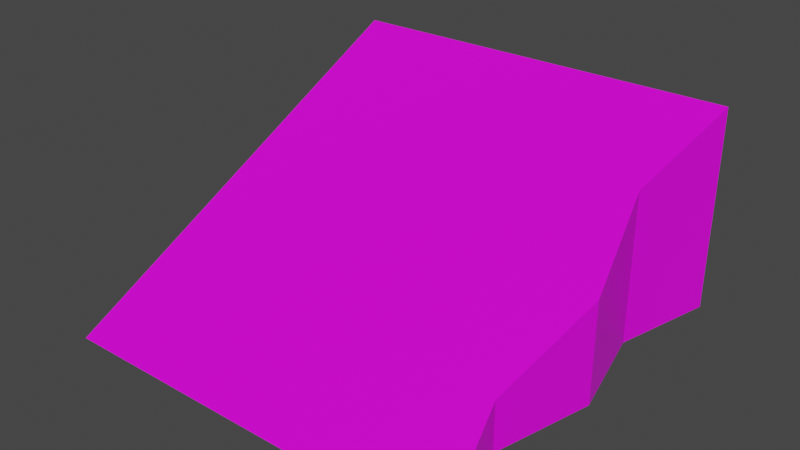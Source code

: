 # Source: tile_17.blend  (saved by Blender 2.82.7; exported with 4.5.12 LTS)
import bpy
from mathutils import Matrix  # noqa: F401  (used for matrix-valued properties, if any)

bpy.ops.wm.read_factory_settings(use_empty=True)
scene = bpy.context.scene
scene.name = 'Scene'

# ---- collections
col_collection = bpy.data.collections.new('Collection'); scene.collection.children.link(col_collection)

# ---- images (referenced by path relative to the original .blend; pixels are not part of the script)
import os
ASSET_DIR = os.environ.get("B2B_ASSET_DIR", "")  # directory of the original .blend (textures are referenced by path, not embedded)
HERE = os.path.dirname(os.path.abspath(__file__))  # packed textures are extracted next to this script under _unpacked/

def load_image(name, relpath, width, height, colorspace="sRGB"):
    """Load a texture the original file referenced (path relative to the .blend, or extracted next to this script)."""
    p = next((c for c in (os.path.join(HERE, relpath), os.path.join(ASSET_DIR, relpath)) if relpath and os.path.exists(c)), "")
    if p:
        img = bpy.data.images.load(p, check_existing=True)
        img.name = name
    else:  # same state as the original file: an image datablock whose file is absent (Cycles renders it pink)
        img = bpy.data.images.new(name, width, height)
        img.source = "FILE"
        img.filepath = "//" + (relpath or name)
    img.colorspace_settings.name = colorspace
    return img
img_test_ground_png = load_image('test_ground.png', 'test_ground.png', 1024, 1024, 'sRGB')

# ---- materials (node trees are filled in below, after node groups)
mat_material = bpy.data.materials.new('Material')
mat_material.alpha_threshold = 0.0
mat_material.use_transparent_shadow = False
mat_material.line_color = (0.0, 0.0, 0.0, 1.0)
mat_green = bpy.data.materials.new('green')
mat_green.use_transparent_shadow = False

# ---- material node trees
mat_material.use_nodes = True; mat_material.node_tree.nodes.clear()
_N = mat_material.node_tree.nodes; _L = mat_material.node_tree.links
n0 = _N.new('ShaderNodeOutputMaterial'); n0.name = 'Material Output'; n0.location = (300, 300)
n1 = _N.new('ShaderNodeBsdfPrincipled'); n1.name = 'Principled BSDF'; n1.location = (10, 300)
n1.distribution = 'GGX'
n1.subsurface_method = 'BURLEY'
n1.inputs[2].default_value = 0.4
n1.inputs[3].default_value = 1.45
n1.inputs[27].default_value = (0.0, 0.0, 0.0, 1.0)
n1.inputs[28].default_value = 1.0
n2 = _N.new('ShaderNodeTexImage'); n2.name = 'Image Texture'; n2.location = (-280, 260)
n2.image = img_test_ground_png
_L.new(n1.outputs[0], n0.inputs[0])
_L.new(n2.outputs[0], n1.inputs[0])
n0.is_active_output = True
mat_green.use_nodes = True; mat_green.node_tree.nodes.clear()
_N = mat_green.node_tree.nodes; _L = mat_green.node_tree.links
n0 = _N.new('ShaderNodeOutputMaterial'); n0.name = 'Material Output'; n0.location = (300, 300)
n1 = _N.new('ShaderNodeBsdfPrincipled'); n1.name = 'Principled BSDF'; n1.location = (10, 300)
n1.distribution = 'GGX'
n1.subsurface_method = 'BURLEY'
n1.inputs[0].default_value = (0.01135, 0.8, 0.0, 1.0)
n1.inputs[3].default_value = 1.45
n1.inputs[27].default_value = (0.0, 0.0, 0.0, 1.0)
n1.inputs[28].default_value = 1.0
_L.new(n1.outputs[0], n0.inputs[0])
n0.is_active_output = True

# ---- world
world_world = bpy.data.worlds.new('World'); scene.world = world_world
world_world.use_nodes = True; world_world.node_tree.nodes.clear()
_N = world_world.node_tree.nodes; _L = world_world.node_tree.links
n0 = _N.new('ShaderNodeOutputWorld'); n0.name = 'World Output'; n0.location = (300, 300)
n1 = _N.new('ShaderNodeBackground'); n1.name = 'Background'; n1.location = (10, 300)
n1.inputs[0].default_value = (0.05088, 0.05088, 0.05088, 1.0)
_L.new(n1.outputs[0], n0.inputs[0])
n0.is_active_output = True
world_world.color = (0.05088, 0.05088, 0.05088)
world_world.use_sun_shadow = False
world_world.sun_shadow_jitter_overblur = 0.0

# ---- meshes
me_cube_013 = bpy.data.meshes.new('Cube.013')
me_cube_013.from_pydata([(1.0, 1.0, -1.0), (1.0, 1.0, -1.0), (1.0, -1.0, -1.0), (1.0, -1.0, -1.0), (-1.0, 1.0, 1.0), (-1.0, 1.0, -1.0), (-1.0, -1.0, 1.0), (-1.0, -1.0, -1.0), (0.0, 1.0, -1.0), (0.0, -1.0, 0.0), (0.0, -1.0, -1.0), (0.0, 1.0, 0.0), (0.5, -1.0, -1.0), (0.5, 0.8755, -0.5), (0.5, 0.8755, -1.0), (0.5, -1.0, -0.5), (-0.5, 0.8755, -1.0), (-0.5, -1.0, 0.5), (-0.5, -1.0, -1.0), (-0.5, 0.8755, 0.5)], [], [(19, 4, 6, 17), (18, 17, 6, 7), (7, 6, 4, 5), (14, 1, 3, 12), (1, 0, 2, 3), (14, 13, 0, 1), (16, 19, 11, 8), (16, 8, 10, 18), (12, 15, 9, 10), (13, 11, 9, 15), (0, 13, 15, 2), (3, 2, 15, 12), (8, 11, 13, 14), (8, 14, 12, 10), (5, 16, 18, 7), (5, 4, 19, 16), (10, 9, 17, 18), (11, 19, 17, 9)])
_uv = me_cube_013.uv_layers.new(name='UVMap')
_uv.uv.foreach_set('vector', [0.3387, 0.4093, 0.4012, 0.4093, 0.4012, 0.6593, 0.3387, 0.6593, 0.7732, 0.8075, 0.9604, 0.8075, 0.9604, 0.8544, 0.7732, 0.8544, 0.7732, 0.1053, 0.9604, 0.1053, 0.9604, 0.2926, 0.7732, 0.2926, 0.7264, 0.4798, 0.7732, 0.4798, 0.7732, 0.6671, 0.7264, 0.6671, 0.7732, 0.4798, 0.9604, 0.4798, 0.9604, 0.6671, 0.7732, 0.6671, 0.7732, 0.433, 0.9604, 0.433, 0.9604, 0.4798, 0.7732, 0.4798, 0.7732, 0.3394, 0.9604, 0.3394, 0.9604, 0.3862, 0.7732, 0.3862, 0.6327, 0.4798, 0.6795, 0.4798, 0.6795, 0.6671, 0.6327, 0.6671, 0.7732, 0.7139, 0.9604, 0.7139, 0.9604, 0.7607, 0.7732, 0.7607, 0.2137, 0.4093, 0.2762, 0.4093, 0.2762, 0.6593, 0.2137, 0.6593, 0.1512, 0.4093, 0.2137, 0.4093, 0.2137, 0.6593, 0.1512, 0.6593, 0.7732, 0.6671, 0.9604, 0.6671, 0.9604, 0.7139, 0.7732, 0.7139, 0.7732, 0.3862, 0.9604, 0.3862, 0.9604, 0.433, 0.7732, 0.433, 0.6795, 0.4798, 0.7264, 0.4798, 0.7264, 0.6671, 0.6795, 0.6671, 0.5859, 0.4798, 0.6327, 0.4798, 0.6327, 0.6671, 0.5859, 0.6671, 0.7732, 0.2926, 0.9604, 0.2926, 0.9604, 0.3394, 0.7732, 0.3394, 0.7732, 0.7607, 0.9604, 0.7607, 0.9604, 0.8075, 0.7732, 0.8075, 0.2762, 0.4093, 0.3387, 0.4093, 0.3387, 0.6593, 0.2762, 0.6593])
me_cube_013.materials.append(mat_material)
me_cube_013.materials.append(mat_green)
me_cube_013.use_remesh_preserve_volume = False
me_cube_013.use_remesh_preserve_attributes = False
me_cube_013.use_mirror_vertex_groups = False
me_cube_013.update()

# ---- objects
ob_cube_009 = bpy.data.objects.new('Cube.009', me_cube_013)

# ---- transforms, parenting, visibility, modifiers, constraints
ob_cube_009.location = (0.0, 0.0, -0.25)
ob_cube_009.rotation_euler = (0.0, -0.0, 11.0)
ob_cube_009.scale = (0.5, 0.5, 0.25)
ob_cube_009.lock_rotations_4d = False
ob_cube_009.empty_display_type = 'ARROWS'
ob_cube_009.lineart.crease_threshold = 0.0

# ---- collection membership
col_collection.objects.link(ob_cube_009)

# ---- scene / render settings (as saved in the file)
scene.frame_start = 1; scene.frame_end = 250; scene.frame_set(1)
scene.render.engine = 'BLENDER_EEVEE_NEXT'
scene.cycles.use_denoising = False
scene.cycles.samples = 128
scene.cycles.sampling_pattern = 'TABULATED_SOBOL'
scene.cycles.use_adaptive_sampling = False
scene.cycles.use_light_tree = False
scene.view_settings.view_transform = 'Filmic'
bpy.context.view_layer.update()

# ---- added for rendering (the .blend has no active camera and no usable light): camera, sun
cam_auto = bpy.data.cameras.new('AutoCamera')
cam_auto.lens = 50.0
cam_auto.sensor_width = 36.0
cam_auto.clip_end = 1000.0
ob_auto_camera = bpy.data.objects.new('AutoCamera', cam_auto)
scene.collection.objects.link(ob_auto_camera)
ob_auto_camera.location = (1.38784, -1.66541, 0.860271)
ob_auto_camera.rotation_euler = (1.09748, -7.21219e-08, 0.694738)
scene.camera = ob_auto_camera
light_auto_sun = bpy.data.lights.new('AutoSun', 'SUN')
light_auto_sun.energy = 3.0
light_auto_sun.angle = 0.0523599
ob_auto_sun = bpy.data.objects.new('AutoSun', light_auto_sun)
scene.collection.objects.link(ob_auto_sun)
ob_auto_sun.rotation_euler = (0.872665, 0.174533, 0.523599)
bpy.context.view_layer.update()
